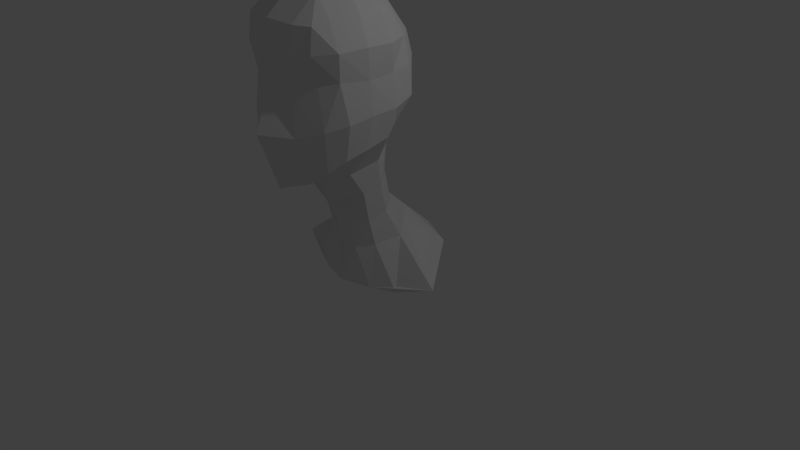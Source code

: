 # Source: humanoid_face_mesh_with_details_001.blend  (saved by Blender 2.72.0; exported with 4.5.12 LTS)
import bpy
from mathutils import Matrix  # noqa: F401  (used for matrix-valued properties, if any)

bpy.ops.wm.read_factory_settings(use_empty=True)
scene = bpy.context.scene
scene.name = 'Scene'

# ---- collections
col_collection_1 = bpy.data.collections.new('Collection 1'); scene.collection.children.link(col_collection_1)

# ---- materials (node trees are filled in below, after node groups)
mat_material = bpy.data.materials.new('Material')
mat_material.alpha_threshold = 0.0
mat_material.roughness = 0.5
mat_material.line_color = (0.0, 0.0, 0.0, 1.0)

# ---- material node trees

# ---- world
world_world = bpy.data.worlds.new('World'); scene.world = world_world
world_world.color = (0.05088, 0.05088, 0.05088)
world_world.use_sun_shadow = False
world_world.sun_shadow_jitter_overblur = 0.0
world_world.cycles.sampling_method = 'MANUAL'
world_world.cycles.sample_map_resolution = 256

# ---- cameras
cam_camera = bpy.data.cameras.new('Camera')
cam_camera.clip_end = 100.0
cam_camera.lens = 35.0
cam_camera.sensor_width = 32.0
cam_camera.sensor_height = 18.0
cam_camera.ortho_scale = 7.314
cam_camera.dof.focus_distance = 0.0

# ---- lights
light_lamp = bpy.data.lights.new('Lamp', 'POINT')
light_lamp.transmission_factor = 0.0
light_lamp.cutoff_distance = 30.0
light_lamp.energy = 100.0
light_lamp.shadow_buffer_clip_start = 1.001
light_lamp.shadow_soft_size = 0.1
light_lamp.shadow_maximum_resolution = 0.006
light_lamp.use_absolute_resolution = True
light_lamp.cycles.use_multiple_importance_sampling = False

# ---- meshes
me_cube = bpy.data.meshes.new('Cube')
me_cube.from_pydata([(-0.006112, -0.9255, 1.366), (-0.4264, -0.6496, 1.441), (-0.3404, -0.9629, 1.469), (-0.4928, -0.3075, 1.529), (-0.3853, -0.6544, 3.598), (0.0006845, -1.002, 3.595), (-0.3682, -0.328, 3.542), (-0.3682, -0.9808, 3.542), (-0.002363, -1.464, 2.961), (-0.3507, -1.3, 2.596), (-0.3525, -1.366, 2.942), (-0.3568, -1.368, 2.033), (-0.8229, -0.6843, 2.624), (-0.7454, -1.027, 2.652), (-0.8328, -0.7045, 2.981), (-0.7997, -0.332, 2.64), (-0.8488, -0.6765, 2.239), (-0.8122, -0.9699, 2.189), (-0.7723, -1.047, 2.966), (-0.8269, -0.3657, 2.969), (-0.8465, -0.3388, 2.248), (-0.4579, 0.2698, 2.67), (-0.451, 0.2255, 2.344), (-0.4172, 0.2252, 2.945), (-0.003414, 0.1407, 1.94), (-0.4774, -0.02156, 1.915), (-0.36, -1.217, 1.461), (-0.7007, -0.9433, 1.751), (-0.7565, -0.7047, 1.829), (-0.759, -0.4021, 1.899), (-0.6426, -1.184, 2.12), (-0.5533, -1.176, 2.61), (-0.5663, -1.253, 2.946), (-0.7588, -0.02325, 2.308), (-0.7271, -0.01815, 2.636), (-0.665, -0.04407, 2.965), (-0.002129, 0.006292, 3.382), (-0.351, -0.05542, 3.377), (-0.3724, -1.319, 3.246), (-0.6161, -1.025, 3.273), (-0.6509, -0.6725, 3.332), (-0.612, -0.343, 3.324), (-0.5537, -1.093, 1.605), (-0.6807, -0.2023, 2.018), (-0.5609, -1.213, 3.235), (-0.5641, -0.1579, 3.25), (-0.004412, -0.9159, 1.366), (-0.003417, -0.9072, 1.38), (0.4164, -0.6945, 1.442), (0.0006616, 0.04957, 1.644), (0.3127, -0.9629, 1.469), (0.4651, -0.3075, 1.529), (0.3576, -0.6544, 3.598), (-0.0006845, -1.002, 3.595), (0.318, -0.328, 3.542), (0.3404, -0.9808, 3.542), (-0.0006027, -1.419, 2.602), (-0.001365, -1.467, 2.96), (0.323, -1.3, 2.596), (0.3248, -1.366, 2.942), (0.3291, -1.368, 2.033), (0.7951, -0.6843, 2.624), (0.7177, -1.027, 2.652), (0.8051, -0.7045, 2.981), (0.772, -0.332, 2.64), (0.8211, -0.6765, 2.239), (0.7845, -0.9699, 2.189), (0.7445, -1.047, 2.966), (0.7992, -0.3657, 2.969), (0.8188, -0.3388, 2.248), (0.4302, 0.2698, 2.67), (0.4233, 0.2255, 2.344), (0.3895, 0.2252, 2.945), (-0.001893, 0.1393, 1.94), (0.4497, -0.02156, 1.915), (0.001193, -1.366, 1.359), (0.3323, -1.217, 1.461), (0.673, -0.9433, 1.751), (0.7288, -0.7047, 1.829), (0.7313, -0.4021, 1.899), (0.6149, -1.184, 2.12), (0.5255, -1.176, 2.61), (0.5386, -1.253, 2.946), (0.731, -0.02325, 2.308), (0.6994, -0.01815, 2.636), (0.6373, -0.04407, 2.965), (0.3233, -0.05542, 3.377), (0.3447, -1.319, 3.246), (0.5884, -1.025, 3.273), (0.6232, -0.6725, 3.332), (0.5842, -0.343, 3.324), (0.526, -1.093, 1.605), (0.653, -0.2023, 2.018), (0.5332, -1.213, 3.235), (0.5364, -0.1579, 3.25), (-0.7414, -0.362, -0.0826), (-1.163, -0.01397, 0.007993), (0.7146, -0.2957, -0.1412), (-0.003199, 0.9747, 0.1486), (1.16, -0.1029, -0.008554), (0.4325, -0.2409, 1.175), (0.3857, -0.4721, 1.127), (-0.00295, 0.1224, 1.306), (-0.001913, -0.7131, 0.9881), (-0.3926, -0.5403, 1.154), (-0.4748, -0.1897, 1.172), (0.001913, -0.7131, 0.9881), (0.3753, -0.3963, 0.7457), (0.4007, -0.3298, 0.4155), (-0.4454, -0.08925, 0.8516), (-0.514, -0.01376, 0.5146), (-0.0009955, -0.6066, 0.6998), (-0.0008244, -0.5107, 0.3606), (0.5216, -0.02308, 0.4774), (0.4113, -0.1501, 0.8025), (0.0008244, -0.5107, 0.3606), (-0.003552, -0.6065, 0.6998), (-0.4043, -0.3413, 0.4157), (-0.3565, -0.4477, 0.7806), (-0.2008, -0.4494, 0.3547), (-0.1852, -0.5138, 0.738), (-0.2314, -0.7854, 1.442), (-0.1734, -0.6022, 1.024), (-0.351, -0.4377, -0.1453), (0.1726, -1.285, 1.414), (0.1779, -0.5326, 0.7326), (0.4002, -0.4411, -0.1368), (0.1792, -0.6052, 1.07), (0.1912, -0.4688, 0.3482), (0.2223, -0.8906, 1.407), (0.2544, 0.2754, 0.5109), (0.2065, 0.01876, 1.245), (0.1932, 0.1158, 0.8151), (0.2849, -0.02272, 1.61), (0.6382, 0.6169, 0.2213), (-0.2729, 0.07355, 1.264), (-0.6325, 0.5915, 0.1491), (-0.3943, -0.02663, 1.658), (-0.3449, 0.3362, 0.5965), (-0.2604, 0.1815, 0.848), (0.006112, -0.9255, 1.366), (0.4264, -0.6496, 1.441), (0.3404, -0.9629, 1.469), (0.4928, -0.3075, 1.529), (0.0, -0.6572, 3.657), (0.0, -0.3031, 3.6), (0.3853, -0.6544, 3.598), (-0.0006845, -1.002, 3.595), (0.3682, -0.328, 3.542), (0.3682, -0.9808, 3.542), (0.002363, -1.464, 2.961), (0.3507, -1.3, 2.596), (0.3525, -1.366, 2.942), (0.3568, -1.368, 2.033), (0.8229, -0.6843, 2.624), (0.7454, -1.027, 2.652), (0.8328, -0.7045, 2.981), (0.7997, -0.332, 2.64), (0.8488, -0.6765, 2.239), (0.8122, -0.9699, 2.189), (0.7723, -1.047, 2.966), (0.8269, -0.3657, 2.969), (0.8465, -0.3388, 2.248), (0.0, 0.3379, 2.681), (0.4579, 0.2698, 2.67), (0.451, 0.2255, 2.344), (0.4172, 0.2252, 2.945), (0.003414, 0.1407, 1.94), (0.4774, -0.02156, 1.915), (0.36, -1.217, 1.461), (0.7007, -0.9433, 1.751), (0.7565, -0.7047, 1.829), (0.759, -0.4021, 1.899), (0.6426, -1.184, 2.12), (0.5533, -1.176, 2.61), (0.5663, -1.253, 2.946), (0.7588, -0.02325, 2.308), (0.7271, -0.01815, 2.636), (0.665, -0.04407, 2.965), (0.002129, 0.006292, 3.382), (0.351, -0.05542, 3.377), (0.3724, -1.319, 3.246), (0.6161, -1.025, 3.273), (0.6509, -0.6725, 3.332), (0.612, -0.343, 3.324), (0.5537, -1.093, 1.605), (0.6807, -0.2023, 2.018), (0.5609, -1.213, 3.235), (0.5641, -0.1579, 3.25), (0.004412, -0.9159, 1.366), (0.003417, -0.9072, 1.38), (-0.4164, -0.6945, 1.442), (-0.0006616, 0.04957, 1.644), (-0.3127, -0.9629, 1.469), (-0.4651, -0.3075, 1.529), (0.0, -0.6572, 3.657), (0.0, -0.3031, 3.6), (-0.3576, -0.6544, 3.598), (0.0006845, -1.002, 3.595), (-0.318, -0.328, 3.542), (-0.3404, -0.9808, 3.542), (0.0006027, -1.419, 2.602), (0.001365, -1.467, 2.96), (-0.323, -1.3, 2.596), (0.0, -1.62, 2.059), (-0.3248, -1.366, 2.942), (-0.3291, -1.368, 2.033), (-0.7951, -0.6843, 2.624), (-0.7177, -1.027, 2.652), (-0.8051, -0.7045, 2.981), (-0.772, -0.332, 2.64), (-0.8211, -0.6765, 2.239), (-0.7845, -0.9699, 2.189), (-0.7445, -1.047, 2.966), (-0.7992, -0.3657, 2.969), (-0.8188, -0.3388, 2.248), (0.0, 0.3379, 2.681), (0.0, 0.2645, 2.336), (-0.4302, 0.2698, 2.67), (0.0, 0.2735, 2.959), (-0.4233, 0.2255, 2.344), (-0.3895, 0.2252, 2.945), (0.001893, 0.1393, 1.94), (-0.4497, -0.02156, 1.915), (-0.001193, -1.366, 1.359), (-0.3323, -1.217, 1.461), (-0.673, -0.9433, 1.751), (-0.7288, -0.7047, 1.829), (-0.7313, -0.4021, 1.899), (-0.6149, -1.184, 2.12), (-0.5255, -1.176, 2.61), (-0.5386, -1.253, 2.946), (-0.731, -0.02325, 2.308), (-0.6994, -0.01815, 2.636), (-0.6373, -0.04407, 2.965), (0.0, 0.006292, 3.382), (-0.3233, -0.05542, 3.377), (0.0, -1.38, 3.276), (-0.3447, -1.319, 3.246), (-0.5884, -1.025, 3.273), (-0.6232, -0.6725, 3.332), (-0.5842, -0.343, 3.324), (-0.526, -1.093, 1.605), (-0.653, -0.2023, 2.018), (-0.5332, -1.213, 3.235), (-0.5364, -0.1579, 3.25), (0.0, -0.5708, -0.1246), (0.7414, -0.362, -0.0826), (1.163, -0.01397, 0.007993), (0.0, -0.5708, -0.1246), (-0.7146, -0.2957, -0.1412), (0.003199, 0.9747, 0.1486), (-1.16, -0.1029, -0.008554), (-0.4325, -0.2409, 1.175), (-0.3857, -0.4721, 1.127), (0.00295, 0.1224, 1.306), (0.001913, -0.7131, 0.9881), (0.3926, -0.5403, 1.154), (0.4748, -0.1897, 1.172), (-0.001913, -0.7131, 0.9881), (-0.3753, -0.3963, 0.7457), (-0.4007, -0.3298, 0.4155), (0.4454, -0.08925, 0.8516), (0.514, -0.01376, 0.5146), (0.0009955, -0.6066, 0.6998), (0.0008244, -0.5107, 0.3606), (-0.5216, -0.02308, 0.4774), (-0.4113, -0.1501, 0.8025), (0.0, 0.542, 0.5426), (0.0, 0.2391, 0.8216), (-0.0008244, -0.5107, 0.3606), (0.003552, -0.6065, 0.6998), (0.4043, -0.3413, 0.4157), (0.3565, -0.4477, 0.7806), (0.2008, -0.4494, 0.3547), (0.1852, -0.5138, 0.738), (0.2314, -0.7854, 1.442), (0.1734, -0.6022, 1.024), (0.351, -0.4377, -0.1453), (-0.1726, -1.285, 1.414), (-0.1779, -0.5326, 0.7326), (-0.4002, -0.4411, -0.1368), (-0.1792, -0.6052, 1.07), (-0.1912, -0.4688, 0.3482), (-0.2223, -0.8906, 1.407), (-0.2544, 0.2754, 0.5109), (-0.2065, 0.01876, 1.245), (-0.1932, 0.1158, 0.8151), (-0.2849, -0.02272, 1.61), (-0.6382, 0.6169, 0.2213), (0.2729, 0.07355, 1.264), (0.6325, 0.5915, 0.1491), (0.3943, -0.02663, 1.658), (0.3449, 0.3362, 0.5965), (0.2604, 0.1815, 0.848)], [(0, 47), (121, 1), (1, 28), (1, 2), (47, 2), (2, 26), (2, 27), (49, 24), (137, 3), (1, 3), (3, 29), (3, 25), (144, 145), (145, 36), (144, 4), (4, 40), (4, 6), (145, 6), (6, 37), (6, 41), (144, 5), (5, 237), (5, 7), (4, 7), (7, 39), (7, 38), (8, 237), (75, 26), (9, 31), (9, 10), (8, 10), (10, 38), (10, 32), (9, 11), (11, 30), (11, 26), (12, 13), (13, 31), (13, 17), (16, 17), (17, 27), (17, 30), (12, 14), (14, 40), (14, 18), (13, 18), (18, 32), (18, 39), (12, 15), (15, 34), (15, 19), (14, 19), (19, 41), (19, 35), (12, 16), (16, 28), (16, 20), (15, 20), (20, 33), (20, 29), (163, 217), (217, 24), (163, 21), (21, 34), (21, 22), (217, 22), (22, 25), (22, 33), (163, 219), (219, 36), (219, 23), (21, 23), (23, 35), (23, 37), (24, 25), (25, 43), (204, 11), (26, 42), (42, 27), (27, 28), (28, 29), (29, 43), (42, 30), (30, 31), (31, 32), (32, 44), (43, 33), (33, 34), (34, 35), (35, 45), (36, 37), (37, 45), (237, 38), (38, 44), (44, 39), (39, 40), (40, 41), (41, 45), (123, 95), (246, 98), (136, 96), (95, 96), (104, 1), (110, 96), (112, 246), (118, 104), (3, 105), (0, 106), (105, 104), (135, 105), (122, 106), (105, 109), (109, 110), (106, 111), (111, 112), (95, 117), (117, 118), (109, 118), (110, 117), (139, 109), (138, 110), (120, 111), (119, 112), (117, 119), (118, 120), (0, 121), (104, 122), (246, 123), (120, 119), (119, 123), (121, 122), (122, 120), (102, 135), (98, 136), (49, 137), (268, 138), (269, 139), (135, 139), (137, 135), (139, 138), (138, 136), (56, 8), (56, 9), (140, 190), (276, 141), (141, 171), (141, 142), (190, 142), (142, 169), (142, 170), (192, 167), (292, 143), (141, 143), (143, 172), (143, 168), (145, 179), (144, 146), (146, 183), (146, 148), (145, 148), (148, 180), (148, 184), (144, 147), (147, 237), (147, 149), (146, 149), (149, 182), (149, 181), (150, 237), (224, 169), (151, 174), (151, 152), (150, 152), (152, 181), (152, 175), (151, 153), (153, 173), (153, 169), (154, 155), (155, 174), (155, 159), (158, 159), (159, 170), (159, 173), (154, 156), (156, 183), (156, 160), (155, 160), (160, 175), (160, 182), (154, 157), (157, 177), (157, 161), (156, 161), (161, 184), (161, 178), (154, 158), (158, 171), (158, 162), (157, 162), (162, 176), (162, 172), (217, 167), (163, 164), (164, 177), (164, 165), (217, 165), (165, 168), (165, 176), (219, 179), (219, 166), (164, 166), (166, 178), (166, 180), (167, 168), (168, 186), (204, 153), (169, 185), (185, 170), (170, 171), (171, 172), (172, 186), (185, 173), (173, 174), (174, 175), (175, 187), (186, 176), (176, 177), (177, 178), (178, 188), (179, 180), (180, 188), (237, 181), (181, 187), (187, 182), (182, 183), (183, 184), (184, 188), (278, 247), (246, 251), (291, 248), (247, 248), (257, 141), (263, 248), (265, 246), (273, 257), (143, 258), (140, 259), (258, 257), (290, 258), (277, 259), (258, 262), (262, 263), (259, 264), (264, 265), (247, 272), (272, 273), (262, 273), (263, 272), (294, 262), (293, 263), (275, 264), (274, 265), (272, 274), (273, 275), (140, 276), (257, 277), (246, 278), (275, 274), (274, 278), (276, 277), (277, 275), (255, 290), (251, 291), (192, 292), (268, 293), (269, 294), (290, 294), (292, 290), (294, 293), (293, 291), (201, 150), (201, 151)], [(130, 113, 99, 134), (46, 129, 48, 50, 47), (48, 78, 77, 50), (47, 50, 76, 124, 75), (50, 77, 91, 76), (113, 108, 97, 99), (49, 73, 74, 51, 133), (48, 51, 79, 78), (51, 74, 92, 79), (195, 52, 54, 196), (52, 89, 90, 54), (196, 54, 86, 235), (54, 90, 94, 86), (195, 53, 55, 52), (53, 237, 87, 55), (52, 55, 88, 89), (55, 87, 93, 88), (56, 58, 59, 57), (58, 81, 82, 59), (57, 59, 87, 237), (59, 82, 93, 87), (56, 204, 60, 58), (204, 75, 124, 76, 60), (58, 60, 80, 81), (60, 76, 91, 80), (61, 62, 66, 65), (62, 81, 80, 66), (65, 66, 77, 78), (66, 80, 91, 77), (61, 63, 67, 62), (63, 89, 88, 67), (62, 67, 82, 81), (67, 88, 93, 82), (61, 64, 68, 63), (64, 84, 85, 68), (63, 68, 90, 89), (68, 85, 94, 90), (61, 65, 69, 64), (65, 78, 79, 69), (64, 69, 83, 84), (69, 79, 92, 83), (216, 70, 71, 217), (70, 84, 83, 71), (217, 71, 74, 73), (71, 83, 92, 74), (216, 219, 72, 70), (219, 235, 86, 72), (70, 72, 85, 84), (72, 86, 94, 85), (249, 98, 134, 99, 97, 126), (128, 115, 249, 126), (133, 51, 100, 131), (51, 48, 101, 100), (48, 129, 127, 101), (131, 100, 114, 132), (132, 114, 113, 130), (100, 101, 107, 114), (114, 107, 108, 113), (127, 103, 116, 125), (125, 116, 115, 128), (101, 127, 125, 107), (107, 125, 128, 108), (108, 128, 126, 97), (129, 46, 103, 127), (49, 133, 131, 102), (269, 132, 130, 268), (268, 130, 134, 98), (102, 131, 132, 269), (285, 289, 252, 266), (189, 190, 193, 191, 284), (191, 193, 226, 227), (190, 224, 279, 225, 193), (193, 225, 242, 226), (266, 252, 250, 261), (192, 288, 194, 223, 222), (191, 227, 228, 194), (194, 228, 243, 223), (195, 196, 199, 197), (197, 199, 241, 240), (196, 235, 236, 199), (199, 236, 245, 241), (195, 197, 200, 198), (198, 200, 238, 237), (197, 240, 239, 200), (200, 239, 244, 238), (201, 202, 205, 203), (203, 205, 231, 230), (202, 237, 238, 205), (205, 238, 244, 231), (201, 203, 206, 204), (204, 206, 225, 279, 224), (203, 230, 229, 206), (206, 229, 242, 225), (207, 211, 212, 208), (208, 212, 229, 230), (211, 227, 226, 212), (212, 226, 242, 229), (207, 208, 213, 209), (209, 213, 239, 240), (208, 230, 231, 213), (213, 231, 244, 239), (207, 209, 214, 210), (210, 214, 234, 233), (209, 240, 241, 214), (214, 241, 245, 234), (207, 210, 215, 211), (211, 215, 228, 227), (210, 233, 232, 215), (215, 232, 243, 228), (216, 217, 220, 218), (218, 220, 232, 233), (217, 222, 223, 220), (220, 223, 243, 232), (216, 218, 221, 219), (219, 221, 236, 235), (218, 233, 234, 221), (221, 234, 245, 236), (249, 281, 250, 252, 289, 251), (283, 281, 249, 270), (288, 286, 253, 194), (194, 253, 254, 191), (191, 254, 282, 284), (286, 287, 267, 253), (287, 285, 266, 267), (253, 267, 260, 254), (267, 266, 261, 260), (282, 280, 271, 256), (280, 283, 270, 271), (254, 260, 280, 282), (260, 261, 283, 280), (261, 250, 281, 283), (284, 282, 256, 189), (192, 255, 286, 288), (269, 268, 285, 287), (268, 251, 289, 285), (255, 269, 287, 286)])
me_cube.materials.append(mat_material)
me_cube.use_remesh_preserve_volume = False
me_cube.use_remesh_preserve_attributes = False
me_cube.use_mirror_x = True
me_cube.use_mirror_topology = True
me_cube.update()

# ---- objects
ob_cube = bpy.data.objects.new('Cube', me_cube)
ob_lamp = bpy.data.objects.new('Lamp', light_lamp)
ob_camera = bpy.data.objects.new('Camera', cam_camera)

# ---- transforms, parenting, visibility, modifiers, constraints
ob_cube.location = (0.01288, 0.0, 0.0)
ob_cube.lock_rotations_4d = False
ob_cube.empty_display_type = 'ARROWS'
ob_cube.lineart.crease_threshold = 0.0
ob_cube.use_mesh_mirror_x = True
ob_lamp.location = (4.076, 1.005, 5.904)
ob_lamp.rotation_euler = (0.6503, 0.05522, 1.866)
ob_lamp.lock_rotations_4d = False
ob_lamp.empty_display_type = 'ARROWS'
ob_lamp.color = (0.0, 0.0, 0.0, 0.0)
ob_lamp.lineart.crease_threshold = 0.0
ob_camera.location = (7.481, -6.508, 5.344)
ob_camera.rotation_euler = (1.109, 0.01082, 0.8149)
ob_camera.lock_rotations_4d = False
ob_camera.empty_display_type = 'ARROWS'
ob_camera.color = (0.0, 0.0, 0.0, 0.0)
ob_camera.display_type = 'WIRE'
ob_camera.lineart.crease_threshold = 0.0

# ---- collection membership
col_collection_1.objects.link(ob_cube)
col_collection_1.objects.link(ob_lamp)
col_collection_1.objects.link(ob_camera)

# ---- scene / render settings (as saved in the file)
scene.camera = ob_camera
scene.frame_start = 1; scene.frame_end = 250; scene.frame_set(2)
scene.render.engine = 'CYCLES'
scene.render.resolution_percentage = 50
scene.render.dither_intensity = 0.0
scene.cycles.use_denoising = False
scene.cycles.samples = 10
scene.cycles.sampling_pattern = 'TABULATED_SOBOL'
scene.cycles.light_sampling_threshold = 0.0
scene.cycles.use_adaptive_sampling = False
scene.cycles.use_light_tree = False
scene.cycles.blur_glossy = 0.0
scene.cycles.pixel_filter_type = 'GAUSSIAN'
scene.cycles.sample_clamp_indirect = 0.0
scene.view_settings.view_transform = 'Standard'
bpy.context.view_layer.update()
